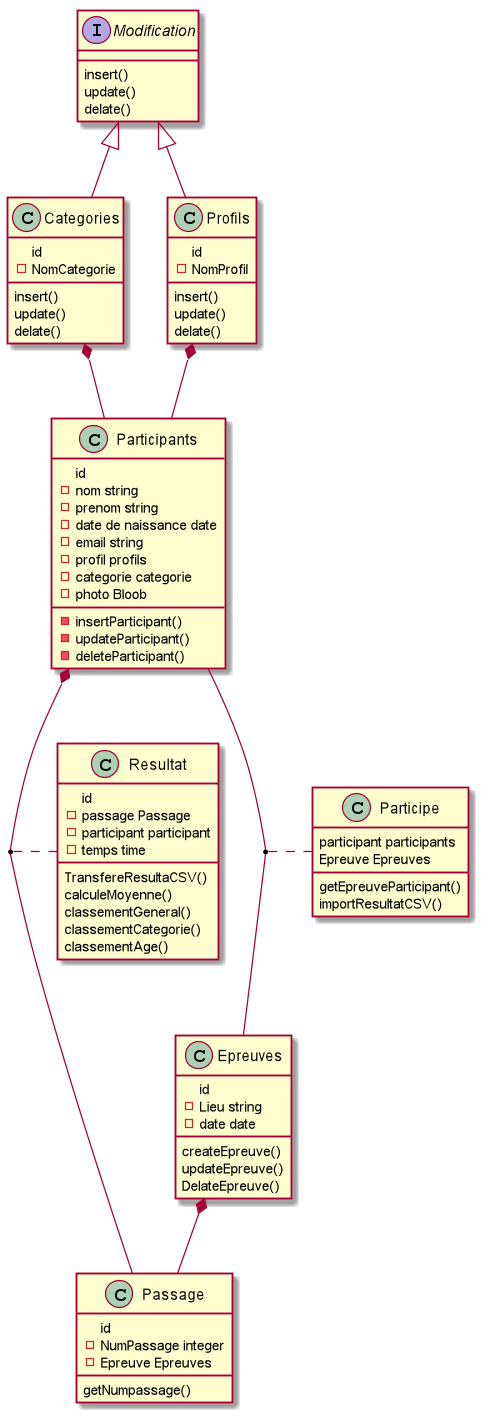

The diagram above was rendered by PlantUML. Its source (embedded in the PNG):
@startuml

class Participants
class Categories
class Profils
class Epreuves
Class Passage
Class Resultat
interface Modification

Modification <|-- Categories
Modification <|-- Profils
 Categories *-- Participants
 Profils *-- Participants
 Participants *-- Passage
 Epreuves *-- Passage
 (Participants, Passage) . Resultat
 Participants -- Epreuves
 (Participants, Epreuves) . Participe

 interface Modification {
 insert()
 update()
 delate()
 }
 class Profils {
 id
 -NomProfil
 insert()
 update()
 delate()
 }

 class Categories {
  id
  -NomCategorie
 insert()
 update()
 delate()
  }

 class Participants {
 id
 -nom string
 -prenom string
 -date de naissance date
 -email string
 -profil profils
 -categorie categorie
 -photo Bloob

 -insertParticipant()
 -updateParticipant()
 -deleteParticipant()
 }

 class Epreuves {
 id
 -Lieu string
 -date date


 createEpreuve()
 updateEpreuve()
 DelateEpreuve()
 }
 class Participe {
 participant participants
 Epreuve Epreuves

 getEpreuveParticipant()
 importResultatCSV()
 }

 class Passage {
 id
 -NumPassage integer
 -Epreuve Epreuves
 getNumpassage()
 }
 class Resultat {
 id
 -passage Passage
 -participant participant
 -temps time
 TransfereResultaCSV()
 calculeMoyenne()
 classementGeneral()
 classementCategorie()
 classementAge()
 }

@enduml